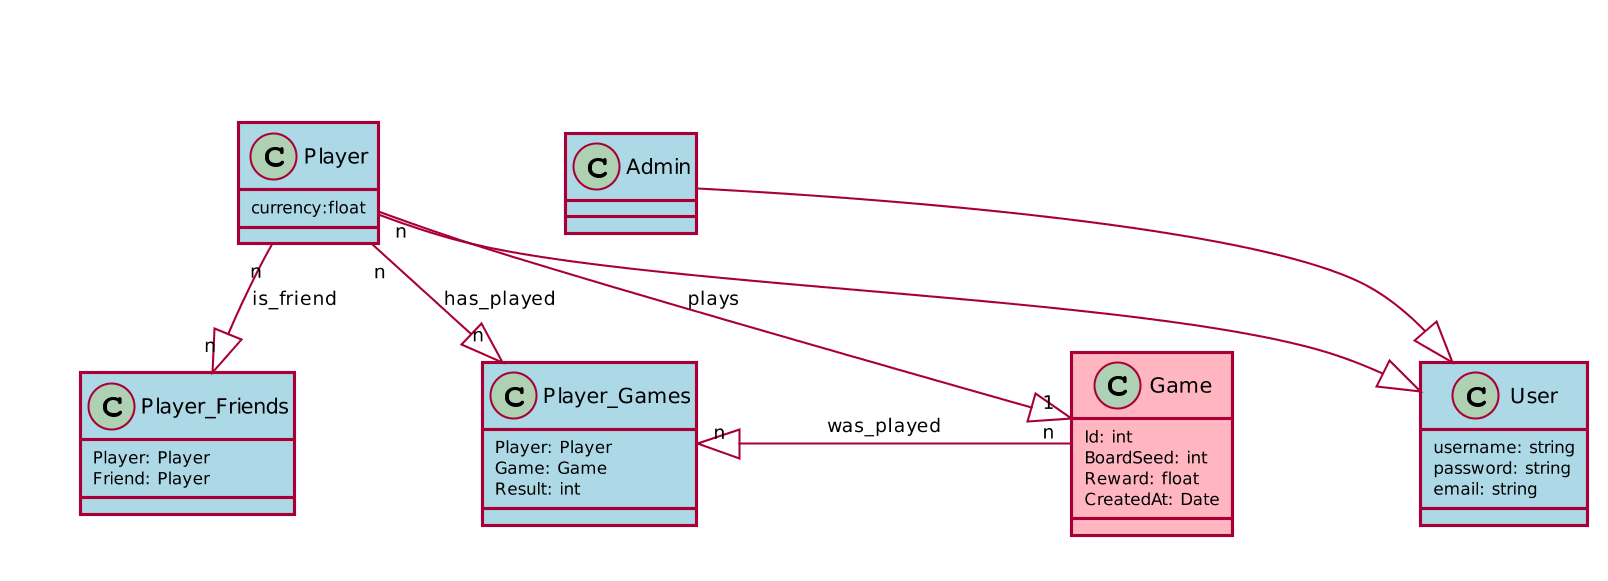

The diagram above was rendered by PlantUML. Its source (embedded in the PNG):
@startuml
skinparam dpi 200
skinparam classAttributeFontSize 8
skinparam classArrowFontSize 9
skinparam classFontSize 10
skinparam nodesep 90
skinparam ranksep 40
hide stereotype

skinparam class {
   BackgroundColor White
   BackgroundColor<<Game>> LightPink
   BackgroundColor<<User>> LightBlue
   BackgroundColor<<Invitation>> LightYellow
}
skinparam shadowing false

skinparam package<<Layout>> {
borderColor Transparent
backgroundColor Transparent
fontColor Transparent
stereotypeFontColor Transparent
}

class User <<User>> {
  username: string
  password: string
  email: string
}

package Users <<Layout>>{
  class Player <<User>> {
     currency:float

  }

  class Admin <<User>> {

  }
}

class Game <<Game>> {
  Id: int
  BoardSeed: int
  Reward: float
  CreatedAt: Date

}

package Users <<Layout>> {
   class Player_Friends <<User>> {
       Player: Player
       Friend: Player
   }

   class Player_Games <<User>> {
       Player: Player
       Game: Game
       Result: int
   }
}

Player "n" --|> "1" Game : plays

Player " " --|> " " User

Admin " " --|> " " User

Player "n" --|> "n" Player_Friends : is_friend

Game "n" --|> "n" Player_Games : was_played

Player "n" --|> "n" Player_Games : has_played
@enduml